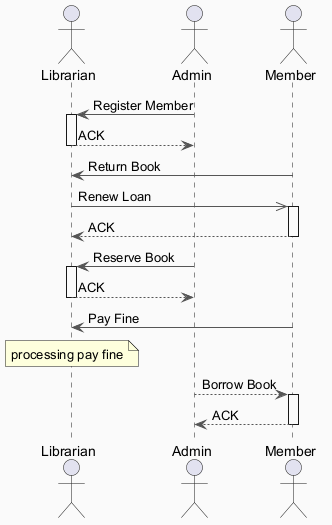

The diagram above was rendered by PlantUML. Its source (embedded in the PNG):
@startuml
skinparam backgroundColor #FAFAFA
skinparam classBackgroundColor #FFF3E0
skinparam classBorderColor #E65100
skinparam ArrowColor #555555
actor "Librarian" as L
actor "Admin" as A
actor "Member" as M
A -> L : Register Member
activate L
L --> A : ACK
deactivate L
M -> L : Return Book
L ->> M : Renew Loan
activate M
M --> L : ACK
deactivate M
A -> L : Reserve Book
activate L
L --> A : ACK
deactivate L
M -> L : Pay Fine
note over L : processing pay fine
A --> M : Borrow Book
activate M
M --> A : ACK
deactivate M
@enduml